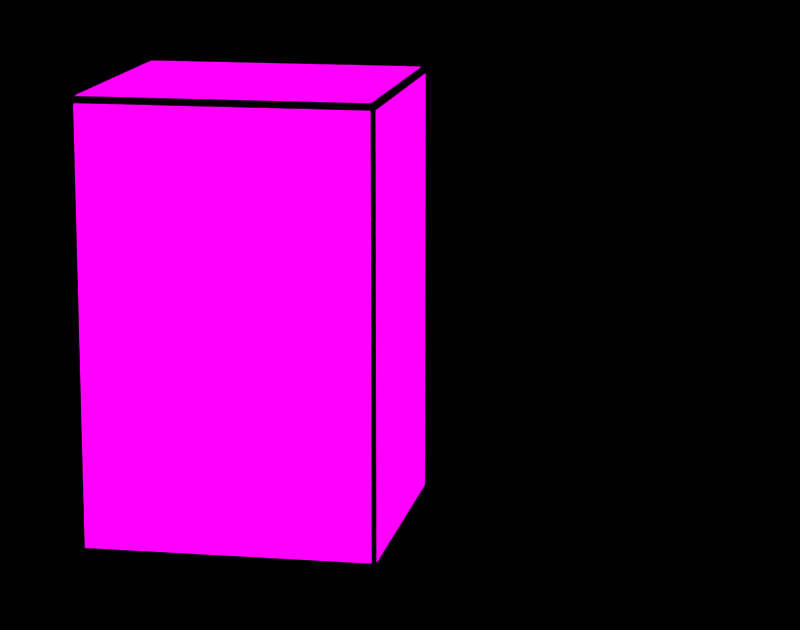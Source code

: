 # Source: KAIDAN.blend  (saved by Blender 2.71.0; exported with 4.5.12 LTS)
import bpy
from mathutils import Matrix  # noqa: F401  (used for matrix-valued properties, if any)

bpy.ops.wm.read_factory_settings(use_empty=True)
scene = bpy.context.scene
scene.name = 'Scene'

# ---- collections
col_collection_1 = bpy.data.collections.new('Collection 1'); scene.collection.children.link(col_collection_1)
col_collection_2 = bpy.data.collections.new('Collection 2'); scene.collection.children.link(col_collection_2)

# ---- images (referenced by path relative to the original .blend; pixels are not part of the script)
import os
ASSET_DIR = os.environ.get("B2B_ASSET_DIR", "")  # directory of the original .blend (textures are referenced by path, not embedded)
HERE = os.path.dirname(os.path.abspath(__file__))  # packed textures are extracted next to this script under _unpacked/

def load_image(name, relpath, width, height, colorspace="sRGB"):
    """Load a texture the original file referenced (path relative to the .blend, or extracted next to this script)."""
    p = next((c for c in (os.path.join(HERE, relpath), os.path.join(ASSET_DIR, relpath)) if relpath and os.path.exists(c)), "")
    if p:
        img = bpy.data.images.load(p, check_existing=True)
        img.name = name
    else:  # same state as the original file: an image datablock whose file is absent (Cycles renders it pink)
        img = bpy.data.images.new(name, width, height)
        img.source = "FILE"
        img.filepath = "//" + (relpath or name)
    img.colorspace_settings.name = colorspace
    return img
img_kaidan_jpg_001 = load_image('KAIDAN.jpg.001', 'KAIDAN.jpg', 1024, 1024, 'sRGB')

# ---- materials (node trees are filled in below, after node groups)
mat_material_002 = bpy.data.materials.new('Material.002')
mat_material_002.alpha_threshold = 0.0
mat_material_002.roughness = 0.5
mat_material_002.line_color = (0.0, 0.0, 0.0, 1.0)
mat_material_003 = bpy.data.materials.new('Material.003')
mat_material_003.alpha_threshold = 0.0
mat_material_003.roughness = 0.5
mat_material_003.line_color = (0.0, 0.0, 0.0, 1.0)
mat_material = bpy.data.materials.new('Material')
mat_material.alpha_threshold = 0.0
mat_material.roughness = 0.5
mat_material.line_color = (0.0, 0.0, 0.0, 1.0)

# ---- material node trees
mat_material_002.use_nodes = True; mat_material_002.node_tree.nodes.clear()
_N = mat_material_002.node_tree.nodes; _L = mat_material_002.node_tree.links
n0 = _N.new('ShaderNodeOutputMaterial'); n0.name = 'Material Output'; n0.location = (300, 300)
n1 = _N.new('ShaderNodeEmission'); n1.name = 'Emission'; n1.location = (110, 300)
n1.inputs[0].default_value = (0.8, 0.8, 0.8, 1.0)
n1.inputs[1].default_value = 5.0
_L.new(n1.outputs[0], n0.inputs[0])
n0.is_active_output = True
mat_material_003.use_nodes = True; mat_material_003.node_tree.nodes.clear()
_N = mat_material_003.node_tree.nodes; _L = mat_material_003.node_tree.links
n0 = _N.new('ShaderNodeOutputMaterial'); n0.name = 'Material Output'; n0.location = (300, 300)
n1 = _N.new('ShaderNodeBsdfDiffuse'); n1.name = 'Diffuse BSDF'; n1.location = (10, 300)
n2 = _N.new('ShaderNodeTexImage'); n2.name = 'Image Texture'; n2.location = (-180, 300)
n2.width = 140
n2.image = img_kaidan_jpg_001
n3 = _N.new('ShaderNodeTexCoord'); n3.name = 'Texture Coordinate'; n3.location = (-422, 307)
_L.new(n1.outputs[0], n0.inputs[0])
_L.new(n2.outputs[0], n1.inputs[0])
_L.new(n3.outputs[2], n2.inputs[0])
n0.is_active_output = True
mat_material.use_nodes = True; mat_material.node_tree.nodes.clear()
_N = mat_material.node_tree.nodes; _L = mat_material.node_tree.links
n0 = _N.new('ShaderNodeOutputMaterial'); n0.name = 'Material Output'; n0.location = (300, 300)
n1 = _N.new('ShaderNodeBsdfDiffuse'); n1.name = 'Diffuse BSDF'; n1.location = (10, 300)
n1.inputs[0].default_value = (0.001427, 0.8, 0.0, 1.0)
_L.new(n1.outputs[0], n0.inputs[0])
n0.is_active_output = True

# ---- world
world_world = bpy.data.worlds.new('World'); scene.world = world_world
world_world.use_nodes = True; world_world.node_tree.nodes.clear()
_N = world_world.node_tree.nodes; _L = world_world.node_tree.links
n0 = _N.new('ShaderNodeOutputWorld'); n0.name = 'World Output'; n0.location = (300, 300)
n1 = _N.new('ShaderNodeBackground'); n1.name = 'Background'; n1.location = (10, 300)
n1.inputs[0].default_value = (0.0, 0.0, 0.0, 1.0)
_L.new(n1.outputs[0], n0.inputs[0])
n0.is_active_output = True
world_world.color = (0.05088, 0.05088, 0.05088)
world_world.use_sun_shadow = False
world_world.sun_shadow_jitter_overblur = 0.0
world_world.cycles.sampling_method = 'MANUAL'
world_world.cycles.sample_map_resolution = 256

# ---- cameras
cam_camera = bpy.data.cameras.new('Camera')
cam_camera.clip_end = 100.0
cam_camera.lens = 108.0
cam_camera.sensor_width = 32.0
cam_camera.sensor_height = 18.0
cam_camera.ortho_scale = 7.314
cam_camera.dof.focus_distance = 0.0

# ---- lights
light_lamp = bpy.data.lights.new('Lamp', 'POINT')
light_lamp.transmission_factor = 0.0
light_lamp.cutoff_distance = 30.0
light_lamp.energy = 100.0
light_lamp.shadow_buffer_clip_start = 1.001
light_lamp.shadow_soft_size = 0.1
light_lamp.shadow_maximum_resolution = 0.006
light_lamp.use_absolute_resolution = True
light_lamp.cycles.use_multiple_importance_sampling = False

# ---- meshes
me_plane_002 = bpy.data.meshes.new('Plane.002')
me_plane_002.from_pydata([(-1.0, -1.0, 0.0), (1.0, -1.0, 0.0), (-1.0, 1.0, 0.0), (1.0, 1.0, 0.0)], [], [(0, 1, 3, 2)])
me_plane_002.materials.append(mat_material_002)
me_plane_002.use_remesh_preserve_volume = False
me_plane_002.use_remesh_preserve_attributes = False
me_plane_002.use_mirror_vertex_groups = False
me_plane_002.update()
me_cube_001 = bpy.data.meshes.new('Cube.001')
me_cube_001.from_pydata([(-2.384e-07, -1.0, -1.0), (-2.384e-07, 1.0, -1.0), (2.0, 1.0, -1.0), (2.0, -1.0, -1.0), (-2.384e-07, -1.0, 1.0), (-2.384e-07, 1.0, 1.0), (2.0, 1.0, 1.0), (2.0, -1.0, 1.0)], [], [(4, 5, 1, 0), (5, 6, 2, 1), (6, 7, 3, 2), (7, 4, 0, 3), (0, 1, 2, 3), (7, 6, 5, 4)])
_uv = me_cube_001.uv_layers.new(name='UVMap')
_uv.uv.foreach_set('vector', [0.9897, 0.008006, 0.9897, 0.99, 0.02169, 0.99, 0.02169, 0.008008, 0.9897, 0.99, 0.9897, 0.9979, 0.02169, 0.9979, 0.02169, 0.99, 0.003454, 0.99, 0.003451, 0.008012, 0.01446, 0.00801, 0.01446, 0.99, 0.9897, 0.002659, 0.9897, 0.008006, 0.02169, 0.008008, 0.02169, 0.002661, 0.02169, 0.008008, 0.02169, 0.99, 0.01446, 0.99, 0.01446, 0.00801, 0.995, 0.008003, 0.995, 0.99, 0.9897, 0.99, 0.9897, 0.008006])
me_cube_001.materials.append(mat_material_003)
me_cube_001.use_remesh_preserve_volume = False
me_cube_001.use_remesh_preserve_attributes = False
me_cube_001.use_mirror_vertex_groups = False
me_cube_001.update()
me_plane_001 = bpy.data.meshes.new('Plane.001')
me_plane_001.from_pydata([(-1.0, -1.0, 0.0), (1.0, -1.0, 0.0), (-1.0, 1.0, 0.0), (1.0, 1.0, 0.0)], [], [(0, 1, 3, 2)])
me_plane_001.materials.append(mat_material_002)
me_plane_001.use_remesh_preserve_volume = False
me_plane_001.use_remesh_preserve_attributes = False
me_plane_001.use_mirror_vertex_groups = False
me_plane_001.update()
me_cube_002 = bpy.data.meshes.new('Cube.002')
me_cube_002.from_pydata([(0.01795, -0.9821, -0.9821), (-0.01831, -1.018, -1.018), (0.01795, 0.9821, -0.9821), (-0.01831, 1.018, -1.018), (1.982, 0.9821, -0.9821), (2.018, 1.018, -1.018), (1.982, -0.9821, -0.9821), (2.018, -1.018, -1.018), (0.01795, -0.9821, 0.9821), (-0.01831, -1.018, 1.018), (0.01795, 0.9821, 0.9821), (-0.01831, 1.018, 1.018), (1.982, 0.9821, 0.9821), (2.018, 1.018, 1.018), (1.982, -0.9821, 0.9821), (2.018, -1.018, 1.018), (-0.0001815, -0.9688, 0.9688), (-0.0001815, 0.9688, 0.9688), (-0.0001815, 0.9688, -0.9688), (-0.0001815, -0.9688, -0.9688), (0.03122, 1.0, 0.9688), (1.969, 1.0, 0.9688), (1.969, 1.0, -0.9688), (0.03122, 1.0, -0.9688), (2.0, 0.9688, 0.9688), (2.0, -0.9688, 0.9688), (2.0, -0.9688, -0.9688), (2.0, 0.9688, -0.9688), (1.969, -1.0, 0.9688), (0.03122, -1.0, 0.9688), (0.03122, -1.0, -0.9688), (1.969, -1.0, -0.9688), (0.03122, -0.9688, -1.0), (0.03122, 0.9688, -1.0), (1.969, 0.9688, -1.0), (1.969, -0.9688, -1.0), (1.969, -0.9688, 1.0), (1.969, 0.9688, 1.0), (0.03122, 0.9688, 1.0), (0.03122, -0.9688, 1.0)], [], [(16, 17, 10, 8), (17, 16, 9, 11), (17, 18, 2, 10), (18, 17, 11, 3), (18, 19, 0, 2), (19, 18, 3, 1), (19, 16, 8, 0), (16, 19, 1, 9), (20, 21, 12, 10), (21, 20, 11, 13), (21, 22, 4, 12), (22, 21, 13, 5), (22, 23, 2, 4), (23, 22, 5, 3), (23, 20, 10, 2), (20, 23, 3, 11), (24, 25, 14, 12), (25, 24, 13, 15), (25, 26, 6, 14), (26, 25, 15, 7), (26, 27, 4, 6), (27, 26, 7, 5), (27, 24, 12, 4), (24, 27, 5, 13), (28, 29, 8, 14), (29, 28, 15, 9), (29, 30, 0, 8), (30, 29, 9, 1), (30, 31, 6, 0), (31, 30, 1, 7), (31, 28, 14, 6), (28, 31, 7, 15), (32, 33, 2, 0), (33, 32, 1, 3), (33, 34, 4, 2), (34, 33, 3, 5), (34, 35, 6, 4), (35, 34, 5, 7), (35, 32, 0, 6), (32, 35, 7, 1), (36, 37, 12, 14), (37, 36, 15, 13), (37, 38, 10, 12), (38, 37, 13, 11), (38, 39, 8, 10), (39, 38, 11, 9), (39, 36, 14, 8), (36, 39, 9, 15)])
_uv = me_cube_002.uv_layers.new(name='UVMap')
_uv.uv.foreach_set('vector', [0.9897, 0.008006, 0.9897, 0.99, 0.9897, 0.99, 0.9897, 0.008006, 0.9897, 0.99, 0.9897, 0.008006, 0.9897, 0.008006, 0.9897, 0.99, 0.9897, 0.99, 0.02169, 0.99, 0.02169, 0.99, 0.9897, 0.99, 0.02169, 0.99, 0.9897, 0.99, 0.9897, 0.99, 0.02169, 0.99, 0.02169, 0.99, 0.02169, 0.008008, 0.02169, 0.008008, 0.02169, 0.99, 0.02169, 0.008008, 0.02169, 0.99, 0.02169, 0.99, 0.02169, 0.008008, 0.02169, 0.008008, 0.9897, 0.008006, 0.9897, 0.008006, 0.02169, 0.008008, 0.9897, 0.008006, 0.02169, 0.008008, 0.02169, 0.008008, 0.9897, 0.008006, 0.9897, 0.99, 0.9897, 0.9979, 0.9897, 0.9979, 0.9897, 0.99, 0.9897, 0.9979, 0.9897, 0.99, 0.9897, 0.99, 0.9897, 0.9979, 0.9897, 0.9979, 0.02169, 0.9979, 0.02169, 0.9979, 0.9897, 0.9979, 0.02169, 0.9979, 0.9897, 0.9979, 0.9897, 0.9979, 0.02169, 0.9979, 0.02169, 0.9979, 0.02169, 0.99, 0.02169, 0.99, 0.02169, 0.9979, 0.02169, 0.99, 0.02169, 0.9979, 0.02169, 0.9979, 0.02169, 0.99, 0.02169, 0.99, 0.9897, 0.99, 0.9897, 0.99, 0.02169, 0.99, 0.9897, 0.99, 0.02169, 0.99, 0.02169, 0.99, 0.9897, 0.99, 0.003454, 0.99, 0.003451, 0.008012, 0.003451, 0.008012, 0.003454, 0.99, 0.003451, 0.008012, 0.003454, 0.99, 0.003454, 0.99, 0.003451, 0.008012, 0.003451, 0.008012, 0.01446, 0.00801, 0.01446, 0.00801, 0.003451, 0.008012, 0.01446, 0.00801, 0.003451, 0.008012, 0.003451, 0.008012, 0.01446, 0.00801, 0.01446, 0.00801, 0.01446, 0.99, 0.01446, 0.99, 0.01446, 0.00801, 0.01446, 0.99, 0.01446, 0.00801, 0.01446, 0.00801, 0.01446, 0.99, 0.01446, 0.99, 0.003454, 0.99, 0.003454, 0.99, 0.01446, 0.99, 0.003454, 0.99, 0.01446, 0.99, 0.01446, 0.99, 0.003454, 0.99, 0.9897, 0.002659, 0.9897, 0.008006, 0.9897, 0.008006, 0.9897, 0.002659, 0.9897, 0.008006, 0.9897, 0.002659, 0.9897, 0.002659, 0.9897, 0.008006, 0.9897, 0.008006, 0.02169, 0.008008, 0.02169, 0.008008, 0.9897, 0.008006, 0.02169, 0.008008, 0.9897, 0.008006, 0.9897, 0.008006, 0.02169, 0.008008, 0.02169, 0.008008, 0.02169, 0.002661, 0.02169, 0.002661, 0.02169, 0.008008, 0.02169, 0.002661, 0.02169, 0.008008, 0.02169, 0.008008, 0.02169, 0.002661, 0.02169, 0.002661, 0.9897, 0.002659, 0.9897, 0.002659, 0.02169, 0.002661, 0.9897, 0.002659, 0.02169, 0.002661, 0.02169, 0.002661, 0.9897, 0.002659, 0.02169, 0.008008, 0.02169, 0.99, 0.02169, 0.99, 0.02169, 0.008008, 0.02169, 0.99, 0.02169, 0.008008, 0.02169, 0.008008, 0.02169, 0.99, 0.02169, 0.99, 0.01446, 0.99, 0.01446, 0.99, 0.02169, 0.99, 0.01446, 0.99, 0.02169, 0.99, 0.02169, 0.99, 0.01446, 0.99, 0.01446, 0.99, 0.01446, 0.00801, 0.01446, 0.00801, 0.01446, 0.99, 0.01446, 0.00801, 0.01446, 0.99, 0.01446, 0.99, 0.01446, 0.00801, 0.01446, 0.00801, 0.02169, 0.008008, 0.02169, 0.008008, 0.01446, 0.00801, 0.02169, 0.008008, 0.01446, 0.00801, 0.01446, 0.00801, 0.02169, 0.008008, 0.995, 0.008003, 0.995, 0.99, 0.995, 0.99, 0.995, 0.008003, 0.995, 0.99, 0.995, 0.008003, 0.995, 0.008003, 0.995, 0.99, 0.995, 0.99, 0.9897, 0.99, 0.9897, 0.99, 0.995, 0.99, 0.9897, 0.99, 0.995, 0.99, 0.995, 0.99, 0.9897, 0.99, 0.9897, 0.99, 0.9897, 0.008006, 0.9897, 0.008006, 0.9897, 0.99, 0.9897, 0.008006, 0.9897, 0.99, 0.9897, 0.99, 0.9897, 0.008006, 0.9897, 0.008006, 0.995, 0.008003, 0.995, 0.008003, 0.9897, 0.008006, 0.995, 0.008003, 0.9897, 0.008006, 0.9897, 0.008006, 0.995, 0.008003])
me_cube_002.materials.append(mat_material)
me_cube_002.use_remesh_preserve_volume = False
me_cube_002.use_remesh_preserve_attributes = False
me_cube_002.use_mirror_vertex_groups = False
me_cube_002.update()

# ---- curves / text
txt_text = bpy.data.curves.new('Text', 'FONT')
txt_text.dimensions = '2D'
txt_text.body = '幽霊屋敷\nレストラン'
txt_text.materials.append(mat_material)
txt_text.use_path_clamp = True
txt_text.bevel_resolution = 0
txt_text.align_x = 'CENTER'

# ---- objects
ob_plane_000 = bpy.data.objects.new('Plane.000', me_plane_002)
ob_cube = bpy.data.objects.new('Cube', me_cube_001)
ob_plane_001 = bpy.data.objects.new('Plane.001', me_plane_001)
ob_lamp = bpy.data.objects.new('Lamp', light_lamp)
ob_camera = bpy.data.objects.new('Camera', cam_camera)
ob_text = bpy.data.objects.new('Text', txt_text)
ob_cube_001 = bpy.data.objects.new('Cube.001', me_cube_002)

# ---- transforms, parenting, visibility, modifiers, constraints
ob_plane_000.location = (16.09, 10.33, 7.677)
ob_plane_000.rotation_euler = (0.0, 0.9384, 0.7854)
ob_plane_000.scale = (20.22, 20.22, 20.22)
ob_plane_000.lineart.crease_threshold = 0.0
ob_cube.location = (-0.8718, -0.1009, 0.3073)
ob_cube.rotation_euler = (0.8928, 1.292, 0.8735)
ob_cube.scale = (0.7316, 1.172, 0.764)
ob_cube.lineart.crease_threshold = 0.0
ob_plane_001.location = (0.0, 0.0, 13.93)
ob_plane_001.scale = (9.847, 9.847, 9.847)
ob_plane_001.lineart.crease_threshold = 0.0
ob_lamp.location = (4.076, 1.005, 5.904)
ob_lamp.rotation_euler = (0.6503, 0.05522, 1.866)
ob_lamp.lock_rotations_4d = False
ob_lamp.empty_display_type = 'ARROWS'
ob_lamp.color = (0.0, 0.0, 0.0, 0.0)
ob_lamp.lineart.crease_threshold = 0.0
ob_camera.location = (0.0, 0.0, 13.66)
ob_camera.lock_rotations_4d = False
ob_camera.empty_display_type = 'ARROWS'
ob_camera.color = (0.0, 0.0, 0.0, 0.0)
ob_camera.display_type = 'WIRE'
ob_camera.lineart.crease_threshold = 0.0
ob_text.location = (1.087, 0.7317, -2.944e-05)
ob_text.scale = (0.3996, 0.3996, 0.3996)
ob_text.lineart.crease_threshold = 0.0
ob_cube_001.location = (-0.8718, -0.1009, 0.3073)
ob_cube_001.rotation_euler = (0.8928, 1.292, 0.8735)
ob_cube_001.scale = (0.7316, 1.172, 0.764)
ob_cube_001.lineart.crease_threshold = 0.0

# ---- collection membership
col_collection_1.objects.link(ob_plane_000)
col_collection_1.objects.link(ob_cube)
col_collection_1.objects.link(ob_plane_001)
col_collection_1.objects.link(ob_lamp)
col_collection_1.objects.link(ob_camera)
col_collection_2.objects.link(ob_text)
col_collection_2.objects.link(ob_cube_001)
def _layer_coll(name, lc=None):
    lc = lc or bpy.context.view_layer.layer_collection
    for c in lc.children:
        if c.name == name: return c
        r = _layer_coll(name, c)
        if r: return r
_layer_coll('Collection 2').indirect_only = True

# ---- scene / render settings (as saved in the file)
scene.camera = ob_camera
scene.frame_start = 1; scene.frame_end = 250; scene.frame_set(1)
scene.render.engine = 'CYCLES'
scene.render.resolution_x = 800
scene.render.resolution_y = 630
scene.render.dither_intensity = 0.0
scene.cycles.use_denoising = False
scene.cycles.samples = 10
scene.cycles.sampling_pattern = 'TABULATED_SOBOL'
scene.cycles.light_sampling_threshold = 0.0
scene.cycles.use_adaptive_sampling = False
scene.cycles.use_light_tree = False
scene.cycles.blur_glossy = 0.0
scene.cycles.volume_bounces = 1
scene.cycles.pixel_filter_type = 'GAUSSIAN'
scene.cycles.sample_clamp_indirect = 0.0
scene.view_settings.view_transform = 'Standard'
bpy.context.view_layer.update()
